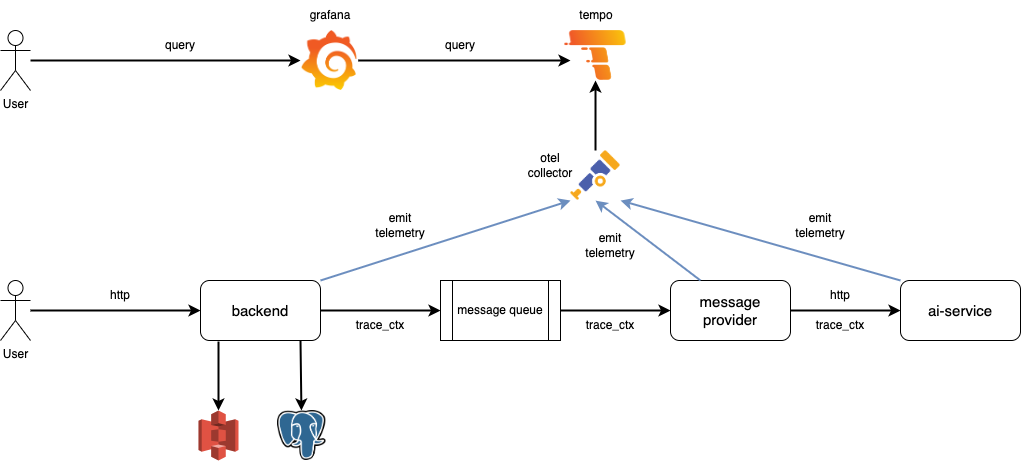

The diagram above was exported from draw.io. Its source (the exported page's mxGraphModel, read from the mxfile embedded in the PNG):
<mxGraphModel dx="2284" dy="795" grid="1" gridSize="10" guides="1" tooltips="1" connect="1" arrows="1" fold="1" page="1" pageScale="1" pageWidth="850" pageHeight="1100" math="0" shadow="0">
  <root>
    <mxCell id="0" />
    <mxCell id="1" parent="0" />
    <mxCell id="xxxP8uwxhBgD3Pcm-A2e-1" value="&lt;font style=&quot;font-size: 15px;&quot;&gt;backend&lt;/font&gt;" style="rounded=1;whiteSpace=wrap;html=1;" vertex="1" parent="1">
      <mxGeometry x="-80" y="310" width="120" height="60" as="geometry" />
    </mxCell>
    <mxCell id="xxxP8uwxhBgD3Pcm-A2e-2" value="&lt;font style=&quot;font-size: 15px;&quot;&gt;message provider&lt;/font&gt;" style="rounded=1;whiteSpace=wrap;html=1;" vertex="1" parent="1">
      <mxGeometry x="390" y="310" width="120" height="60" as="geometry" />
    </mxCell>
    <mxCell id="xxxP8uwxhBgD3Pcm-A2e-3" value="&lt;font style=&quot;font-size: 15px;&quot;&gt;ai-service&lt;/font&gt;" style="rounded=1;whiteSpace=wrap;html=1;" vertex="1" parent="1">
      <mxGeometry x="620" y="310" width="120" height="60" as="geometry" />
    </mxCell>
    <mxCell id="xxxP8uwxhBgD3Pcm-A2e-4" value="message queue" style="shape=process;whiteSpace=wrap;html=1;backgroundOutline=1;" vertex="1" parent="1">
      <mxGeometry x="160" y="310" width="120" height="60" as="geometry" />
    </mxCell>
    <mxCell id="xxxP8uwxhBgD3Pcm-A2e-5" value="User" style="shape=umlActor;verticalLabelPosition=bottom;verticalAlign=top;html=1;outlineConnect=0;" vertex="1" parent="1">
      <mxGeometry x="-280" y="310" width="30" height="60" as="geometry" />
    </mxCell>
    <mxCell id="xxxP8uwxhBgD3Pcm-A2e-6" value="" style="endArrow=classic;html=1;rounded=0;entryX=0;entryY=0.5;entryDx=0;entryDy=0;strokeWidth=2;" edge="1" parent="1" source="xxxP8uwxhBgD3Pcm-A2e-5" target="xxxP8uwxhBgD3Pcm-A2e-1">
      <mxGeometry width="50" height="50" relative="1" as="geometry">
        <mxPoint x="-180" y="370" as="sourcePoint" />
        <mxPoint x="-130" y="320" as="targetPoint" />
      </mxGeometry>
    </mxCell>
    <mxCell id="xxxP8uwxhBgD3Pcm-A2e-7" value="" style="endArrow=classic;html=1;rounded=0;entryX=0;entryY=0.5;entryDx=0;entryDy=0;exitX=1;exitY=0.5;exitDx=0;exitDy=0;strokeWidth=2;" edge="1" parent="1" source="xxxP8uwxhBgD3Pcm-A2e-1" target="xxxP8uwxhBgD3Pcm-A2e-4">
      <mxGeometry width="50" height="50" relative="1" as="geometry">
        <mxPoint x="-240" y="350" as="sourcePoint" />
        <mxPoint x="-70" y="350" as="targetPoint" />
      </mxGeometry>
    </mxCell>
    <mxCell id="xxxP8uwxhBgD3Pcm-A2e-8" value="" style="endArrow=classic;html=1;rounded=0;entryX=0;entryY=0.5;entryDx=0;entryDy=0;exitX=1;exitY=0.5;exitDx=0;exitDy=0;strokeWidth=2;" edge="1" parent="1" source="xxxP8uwxhBgD3Pcm-A2e-4" target="xxxP8uwxhBgD3Pcm-A2e-2">
      <mxGeometry width="50" height="50" relative="1" as="geometry">
        <mxPoint x="50" y="350" as="sourcePoint" />
        <mxPoint x="170" y="350" as="targetPoint" />
      </mxGeometry>
    </mxCell>
    <mxCell id="xxxP8uwxhBgD3Pcm-A2e-9" value="" style="endArrow=classic;html=1;rounded=0;entryX=0;entryY=0.5;entryDx=0;entryDy=0;exitX=1;exitY=0.5;exitDx=0;exitDy=0;strokeWidth=2;" edge="1" parent="1" source="xxxP8uwxhBgD3Pcm-A2e-2" target="xxxP8uwxhBgD3Pcm-A2e-3">
      <mxGeometry width="50" height="50" relative="1" as="geometry">
        <mxPoint x="290" y="350" as="sourcePoint" />
        <mxPoint x="400" y="350" as="targetPoint" />
      </mxGeometry>
    </mxCell>
    <mxCell id="xxxP8uwxhBgD3Pcm-A2e-10" value="" style="shape=image;verticalLabelPosition=bottom;labelBackgroundColor=default;verticalAlign=top;aspect=fixed;imageAspect=0;image=https://static-00.iconduck.com/assets.00/postgresql-icon-1987x2048-v2fkmdaw.png;" vertex="1" parent="1">
      <mxGeometry x="-3" y="440" width="48.5" height="50" as="geometry" />
    </mxCell>
    <mxCell id="xxxP8uwxhBgD3Pcm-A2e-11" value="" style="outlineConnect=0;dashed=0;verticalLabelPosition=bottom;verticalAlign=top;align=center;html=1;shape=mxgraph.aws3.s3;fillColor=#E05243;gradientColor=none;" vertex="1" parent="1">
      <mxGeometry x="-82" y="440" width="40" height="50" as="geometry" />
    </mxCell>
    <mxCell id="xxxP8uwxhBgD3Pcm-A2e-12" value="" style="endArrow=classic;html=1;rounded=0;exitX=0.15;exitY=1.017;exitDx=0;exitDy=0;exitPerimeter=0;strokeWidth=2;" edge="1" parent="1" source="xxxP8uwxhBgD3Pcm-A2e-1" target="xxxP8uwxhBgD3Pcm-A2e-11">
      <mxGeometry width="50" height="50" relative="1" as="geometry">
        <mxPoint x="50" y="350" as="sourcePoint" />
        <mxPoint x="170" y="350" as="targetPoint" />
      </mxGeometry>
    </mxCell>
    <mxCell id="xxxP8uwxhBgD3Pcm-A2e-13" value="" style="endArrow=classic;html=1;rounded=0;exitX=0.15;exitY=1.017;exitDx=0;exitDy=0;exitPerimeter=0;strokeWidth=2;" edge="1" parent="1" target="xxxP8uwxhBgD3Pcm-A2e-10">
      <mxGeometry width="50" height="50" relative="1" as="geometry">
        <mxPoint x="20" y="370" as="sourcePoint" />
        <mxPoint x="20" y="439" as="targetPoint" />
      </mxGeometry>
    </mxCell>
    <mxCell id="xxxP8uwxhBgD3Pcm-A2e-16" value="http" style="text;html=1;align=center;verticalAlign=middle;whiteSpace=wrap;rounded=0;" vertex="1" parent="1">
      <mxGeometry x="530" y="310" width="60" height="30" as="geometry" />
    </mxCell>
    <mxCell id="xxxP8uwxhBgD3Pcm-A2e-17" value="trace_ctx" style="text;html=1;align=center;verticalAlign=middle;whiteSpace=wrap;rounded=0;" vertex="1" parent="1">
      <mxGeometry x="70" y="340" width="60" height="30" as="geometry" />
    </mxCell>
    <mxCell id="xxxP8uwxhBgD3Pcm-A2e-18" value="trace_ctx" style="text;html=1;align=center;verticalAlign=middle;whiteSpace=wrap;rounded=0;" vertex="1" parent="1">
      <mxGeometry x="300" y="340" width="60" height="30" as="geometry" />
    </mxCell>
    <mxCell id="xxxP8uwxhBgD3Pcm-A2e-19" value="trace_ctx" style="text;html=1;align=center;verticalAlign=middle;whiteSpace=wrap;rounded=0;" vertex="1" parent="1">
      <mxGeometry x="530" y="340" width="60" height="30" as="geometry" />
    </mxCell>
    <mxCell id="xxxP8uwxhBgD3Pcm-A2e-20" value="" style="shape=image;verticalLabelPosition=bottom;labelBackgroundColor=default;verticalAlign=top;aspect=fixed;imageAspect=0;image=https://opentelemetry.io/img/logos/opentelemetry-logo-nav.png;" vertex="1" parent="1">
      <mxGeometry x="290.01" y="180" width="50" height="50" as="geometry" />
    </mxCell>
    <mxCell id="xxxP8uwxhBgD3Pcm-A2e-21" value="" style="shape=image;verticalLabelPosition=bottom;labelBackgroundColor=default;verticalAlign=top;aspect=fixed;imageAspect=0;image=https://grafana.com/static/assets/img/blog/tempo.png;" vertex="1" parent="1">
      <mxGeometry x="284.39" y="60" width="61.25" height="50" as="geometry" />
    </mxCell>
    <mxCell id="xxxP8uwxhBgD3Pcm-A2e-22" value="" style="shape=image;verticalLabelPosition=bottom;labelBackgroundColor=default;verticalAlign=top;aspect=fixed;imageAspect=0;image=https://upload.wikimedia.org/wikipedia/commons/thumb/3/3b/Grafana_icon.svg/1969px-Grafana_icon.svg.png;" vertex="1" parent="1">
      <mxGeometry x="20" y="60" width="57.7" height="60" as="geometry" />
    </mxCell>
    <mxCell id="xxxP8uwxhBgD3Pcm-A2e-23" value="" style="endArrow=classic;html=1;rounded=0;entryX=0;entryY=1;entryDx=0;entryDy=0;fillColor=#dae8fc;strokeColor=#6c8ebf;strokeWidth=2;exitX=1;exitY=0;exitDx=0;exitDy=0;" edge="1" parent="1" source="xxxP8uwxhBgD3Pcm-A2e-1" target="xxxP8uwxhBgD3Pcm-A2e-20">
      <mxGeometry width="50" height="50" relative="1" as="geometry">
        <mxPoint x="40" y="240" as="sourcePoint" />
        <mxPoint x="210" y="240" as="targetPoint" />
      </mxGeometry>
    </mxCell>
    <mxCell id="xxxP8uwxhBgD3Pcm-A2e-24" value="" style="endArrow=classic;html=1;rounded=0;entryX=0.5;entryY=1;entryDx=0;entryDy=0;fillColor=#dae8fc;strokeColor=#6c8ebf;strokeWidth=2;exitX=0.25;exitY=0;exitDx=0;exitDy=0;" edge="1" parent="1" source="xxxP8uwxhBgD3Pcm-A2e-2" target="xxxP8uwxhBgD3Pcm-A2e-20">
      <mxGeometry width="50" height="50" relative="1" as="geometry">
        <mxPoint x="450" y="230" as="sourcePoint" />
        <mxPoint x="727.5100000000002" y="140" as="targetPoint" />
      </mxGeometry>
    </mxCell>
    <mxCell id="xxxP8uwxhBgD3Pcm-A2e-25" value="" style="endArrow=classic;html=1;rounded=0;entryX=1;entryY=1;entryDx=0;entryDy=0;fillColor=#dae8fc;strokeColor=#6c8ebf;strokeWidth=2;exitX=0;exitY=0;exitDx=0;exitDy=0;" edge="1" parent="1" source="xxxP8uwxhBgD3Pcm-A2e-3" target="xxxP8uwxhBgD3Pcm-A2e-20">
      <mxGeometry width="50" height="50" relative="1" as="geometry">
        <mxPoint x="430" y="320" as="sourcePoint" />
        <mxPoint x="325" y="240" as="targetPoint" />
      </mxGeometry>
    </mxCell>
    <mxCell id="xxxP8uwxhBgD3Pcm-A2e-26" value="emit telemetry" style="text;html=1;align=center;verticalAlign=middle;whiteSpace=wrap;rounded=0;" vertex="1" parent="1">
      <mxGeometry x="90" y="240" width="60" height="30" as="geometry" />
    </mxCell>
    <mxCell id="xxxP8uwxhBgD3Pcm-A2e-27" value="emit telemetry" style="text;html=1;align=center;verticalAlign=middle;whiteSpace=wrap;rounded=0;" vertex="1" parent="1">
      <mxGeometry x="300" y="260" width="60" height="30" as="geometry" />
    </mxCell>
    <mxCell id="xxxP8uwxhBgD3Pcm-A2e-28" value="emit telemetry" style="text;html=1;align=center;verticalAlign=middle;whiteSpace=wrap;rounded=0;" vertex="1" parent="1">
      <mxGeometry x="510" y="240" width="60" height="30" as="geometry" />
    </mxCell>
    <mxCell id="xxxP8uwxhBgD3Pcm-A2e-29" value="" style="endArrow=classic;html=1;rounded=0;entryX=0.5;entryY=1;entryDx=0;entryDy=0;strokeWidth=2;exitX=0.5;exitY=0;exitDx=0;exitDy=0;" edge="1" parent="1" source="xxxP8uwxhBgD3Pcm-A2e-20" target="xxxP8uwxhBgD3Pcm-A2e-21">
      <mxGeometry width="50" height="50" relative="1" as="geometry">
        <mxPoint x="-240" y="350" as="sourcePoint" />
        <mxPoint x="-70" y="350" as="targetPoint" />
      </mxGeometry>
    </mxCell>
    <mxCell id="xxxP8uwxhBgD3Pcm-A2e-30" value="otel collector" style="text;html=1;align=center;verticalAlign=middle;whiteSpace=wrap;rounded=0;" vertex="1" parent="1">
      <mxGeometry x="240" y="180" width="60" height="30" as="geometry" />
    </mxCell>
    <mxCell id="xxxP8uwxhBgD3Pcm-A2e-31" value="User" style="shape=umlActor;verticalLabelPosition=bottom;verticalAlign=top;html=1;outlineConnect=0;" vertex="1" parent="1">
      <mxGeometry x="-280" y="60" width="30" height="60" as="geometry" />
    </mxCell>
    <mxCell id="xxxP8uwxhBgD3Pcm-A2e-32" value="http" style="text;html=1;align=center;verticalAlign=middle;whiteSpace=wrap;rounded=0;" vertex="1" parent="1">
      <mxGeometry x="-190" y="310" width="60" height="30" as="geometry" />
    </mxCell>
    <mxCell id="xxxP8uwxhBgD3Pcm-A2e-33" value="" style="endArrow=classic;html=1;rounded=0;entryX=0;entryY=0.5;entryDx=0;entryDy=0;strokeWidth=2;" edge="1" parent="1" source="xxxP8uwxhBgD3Pcm-A2e-31" target="xxxP8uwxhBgD3Pcm-A2e-22">
      <mxGeometry width="50" height="50" relative="1" as="geometry">
        <mxPoint x="-240" y="350" as="sourcePoint" />
        <mxPoint x="-70" y="350" as="targetPoint" />
      </mxGeometry>
    </mxCell>
    <mxCell id="xxxP8uwxhBgD3Pcm-A2e-34" value="query" style="text;html=1;align=center;verticalAlign=middle;whiteSpace=wrap;rounded=0;" vertex="1" parent="1">
      <mxGeometry x="-130" y="60" width="60" height="30" as="geometry" />
    </mxCell>
    <mxCell id="xxxP8uwxhBgD3Pcm-A2e-35" value="" style="endArrow=classic;html=1;rounded=0;strokeWidth=2;" edge="1" parent="1" source="xxxP8uwxhBgD3Pcm-A2e-22">
      <mxGeometry width="50" height="50" relative="1" as="geometry">
        <mxPoint x="-220" y="100" as="sourcePoint" />
        <mxPoint x="290" y="90" as="targetPoint" />
      </mxGeometry>
    </mxCell>
    <mxCell id="xxxP8uwxhBgD3Pcm-A2e-36" value="grafana" style="text;html=1;align=center;verticalAlign=middle;whiteSpace=wrap;rounded=0;" vertex="1" parent="1">
      <mxGeometry x="20" y="30" width="60" height="30" as="geometry" />
    </mxCell>
    <mxCell id="xxxP8uwxhBgD3Pcm-A2e-37" value="tempo" style="text;html=1;align=center;verticalAlign=middle;whiteSpace=wrap;rounded=0;" vertex="1" parent="1">
      <mxGeometry x="285.64" y="30" width="60" height="30" as="geometry" />
    </mxCell>
    <mxCell id="xxxP8uwxhBgD3Pcm-A2e-38" value="query" style="text;html=1;align=center;verticalAlign=middle;whiteSpace=wrap;rounded=0;" vertex="1" parent="1">
      <mxGeometry x="150" y="60" width="60" height="30" as="geometry" />
    </mxCell>
  </root>
</mxGraphModel>